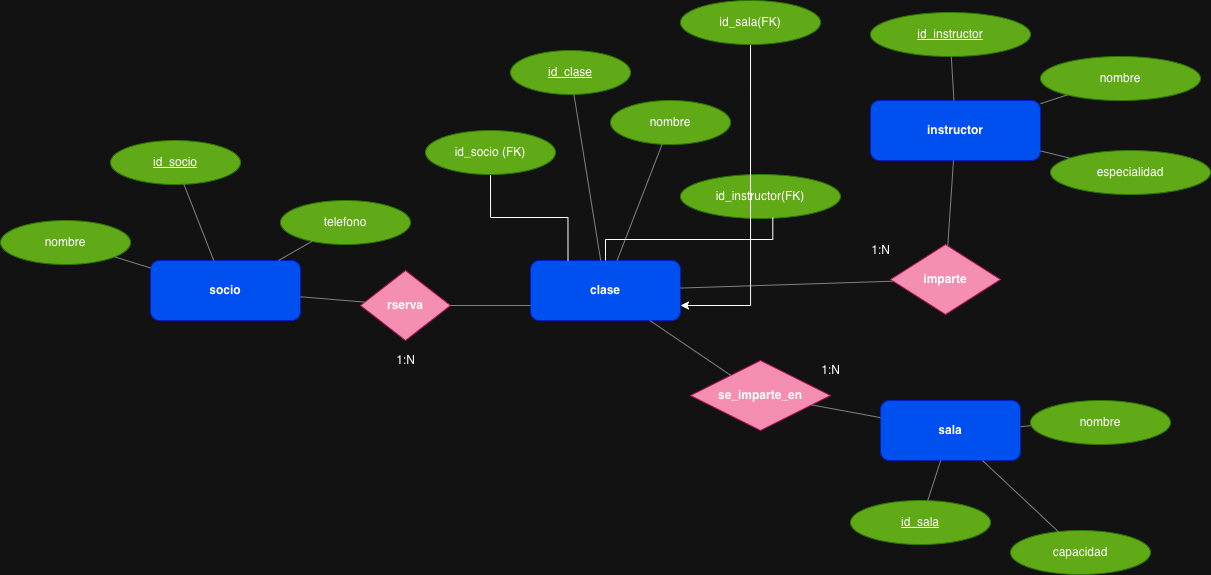

The diagram above was exported from draw.io. Its source (the exported page's mxGraphModel, read from the mxfile embedded in the PNG):
<mxGraphModel dx="1113" dy="861" grid="1" gridSize="10" guides="1" tooltips="1" connect="1" arrows="1" fold="1" page="1" pageScale="1" pageWidth="1600" pageHeight="1000" math="0" shadow="0">
  <root>
    <mxCell id="0" />
    <mxCell id="1" parent="0" />
    <mxCell id="E1" value="socio" style="shape=rectangle;whiteSpace=wrap;html=1;rounded=1;fillColor=#0050ef;strokeColor=#001DBC;fontStyle=1;spacing=6;fontColor=#ffffff;" parent="1" vertex="1">
      <mxGeometry x="180" y="420" width="150" height="60" as="geometry" />
    </mxCell>
    <mxCell id="E2" value="clase" style="shape=rectangle;whiteSpace=wrap;html=1;rounded=1;fillColor=#0050ef;strokeColor=#001DBC;fontStyle=1;spacing=6;fontColor=#ffffff;" parent="1" vertex="1">
      <mxGeometry x="560" y="420" width="150" height="60" as="geometry" />
    </mxCell>
    <mxCell id="E3" value="instructor" style="shape=rectangle;whiteSpace=wrap;html=1;rounded=1;fillColor=#0050ef;strokeColor=#001DBC;fontStyle=1;spacing=6;fontColor=#ffffff;" parent="1" vertex="1">
      <mxGeometry x="900" y="260" width="170" height="60" as="geometry" />
    </mxCell>
    <mxCell id="E4" value="sala" style="shape=rectangle;whiteSpace=wrap;html=1;rounded=1;fillColor=#0050ef;strokeColor=#001DBC;fontStyle=1;spacing=6;fontColor=#ffffff;" parent="1" vertex="1">
      <mxGeometry x="910" y="560" width="140" height="60" as="geometry" />
    </mxCell>
    <mxCell id="A1" value="&lt;u&gt;id_socio&lt;/u&gt;" style="ellipse;whiteSpace=wrap;html=1;strokeColor=#2D7600;fillColor=#60a917;fontColor=#ffffff;" parent="1" vertex="1">
      <mxGeometry x="140" y="300" width="130" height="44" as="geometry" />
    </mxCell>
    <mxCell id="A1_e" value="" style="endArrow=none;strokeColor=#808080;" parent="1" source="A1" target="E1" edge="1">
      <mxGeometry width="120" height="60" relative="1" as="geometry" />
    </mxCell>
    <mxCell id="A2" value="nombre" style="ellipse;whiteSpace=wrap;html=1;strokeColor=#2D7600;fillColor=#60a917;fontColor=#ffffff;" parent="1" vertex="1">
      <mxGeometry x="30" y="380" width="130" height="44" as="geometry" />
    </mxCell>
    <mxCell id="A2_e" value="" style="endArrow=none;strokeColor=#808080;" parent="1" source="A2" target="E1" edge="1">
      <mxGeometry width="120" height="60" relative="1" as="geometry" />
    </mxCell>
    <mxCell id="A3" value="telefono" style="ellipse;whiteSpace=wrap;html=1;strokeColor=#2D7600;fillColor=#60a917;fontColor=#ffffff;" parent="1" vertex="1">
      <mxGeometry x="310" y="360" width="130" height="44" as="geometry" />
    </mxCell>
    <mxCell id="A3_e" value="" style="endArrow=none;strokeColor=#808080;" parent="1" source="A3" target="E1" edge="1">
      <mxGeometry width="120" height="60" relative="1" as="geometry" />
    </mxCell>
    <mxCell id="B1" value="&lt;u&gt;id_clase&lt;/u&gt;" style="ellipse;whiteSpace=wrap;html=1;strokeColor=#2D7600;fillColor=#60a917;fontColor=#ffffff;" parent="1" vertex="1">
      <mxGeometry x="540" y="210" width="120" height="44" as="geometry" />
    </mxCell>
    <mxCell id="B1_e" value="" style="endArrow=none;strokeColor=#808080;" parent="1" source="B1" target="E2" edge="1">
      <mxGeometry width="120" height="60" relative="1" as="geometry" />
    </mxCell>
    <mxCell id="B2" value="nombre" style="ellipse;whiteSpace=wrap;html=1;strokeColor=#2D7600;fillColor=#60a917;fontColor=#ffffff;" parent="1" vertex="1">
      <mxGeometry x="640" y="260" width="120" height="44" as="geometry" />
    </mxCell>
    <mxCell id="B2_e" value="" style="endArrow=none;strokeColor=#808080;" parent="1" source="B2" target="E2" edge="1">
      <mxGeometry width="120" height="60" relative="1" as="geometry" />
    </mxCell>
    <mxCell id="C1" value="&lt;u&gt;id_instructor&lt;/u&gt;" style="ellipse;whiteSpace=wrap;html=1;strokeColor=#2D7600;fillColor=#60a917;fontColor=#ffffff;" parent="1" vertex="1">
      <mxGeometry x="900" y="172" width="160" height="44" as="geometry" />
    </mxCell>
    <mxCell id="C1_e" value="" style="endArrow=none;strokeColor=#808080;" parent="1" source="C1" target="E3" edge="1">
      <mxGeometry width="120" height="60" relative="1" as="geometry" />
    </mxCell>
    <mxCell id="C2" value="nombre" style="ellipse;whiteSpace=wrap;html=1;strokeColor=#2D7600;fillColor=#60a917;fontColor=#ffffff;" parent="1" vertex="1">
      <mxGeometry x="1070" y="216" width="160" height="44" as="geometry" />
    </mxCell>
    <mxCell id="C2_e" value="" style="endArrow=none;strokeColor=#808080;" parent="1" source="C2" target="E3" edge="1">
      <mxGeometry width="120" height="60" relative="1" as="geometry" />
    </mxCell>
    <mxCell id="C3" value="especialidad" style="ellipse;whiteSpace=wrap;html=1;strokeColor=#2D7600;fillColor=#60a917;fontColor=#ffffff;" parent="1" vertex="1">
      <mxGeometry x="1080" y="310" width="160" height="44" as="geometry" />
    </mxCell>
    <mxCell id="C3_e" value="" style="endArrow=none;strokeColor=#808080;" parent="1" source="C3" target="E3" edge="1">
      <mxGeometry width="120" height="60" relative="1" as="geometry" />
    </mxCell>
    <mxCell id="D1" value="&lt;u&gt;id_sala&lt;/u&gt;" style="ellipse;whiteSpace=wrap;html=1;strokeColor=#2D7600;fillColor=#60a917;fontColor=#ffffff;" parent="1" vertex="1">
      <mxGeometry x="880" y="660" width="140" height="44" as="geometry" />
    </mxCell>
    <mxCell id="D1_e" value="" style="endArrow=none;strokeColor=#808080;" parent="1" source="D1" target="E4" edge="1">
      <mxGeometry width="120" height="60" relative="1" as="geometry" />
    </mxCell>
    <mxCell id="D2" value="nombre" style="ellipse;whiteSpace=wrap;html=1;strokeColor=#2D7600;fillColor=#60a917;fontColor=#ffffff;" parent="1" vertex="1">
      <mxGeometry x="1060" y="560" width="140" height="44" as="geometry" />
    </mxCell>
    <mxCell id="D2_e" value="" style="endArrow=none;strokeColor=#808080;" parent="1" source="D2" target="E4" edge="1">
      <mxGeometry width="120" height="60" relative="1" as="geometry" />
    </mxCell>
    <mxCell id="D3" value="capacidad" style="ellipse;whiteSpace=wrap;html=1;strokeColor=#2D7600;fillColor=#60a917;fontColor=#ffffff;" parent="1" vertex="1">
      <mxGeometry x="1040" y="690" width="140" height="44" as="geometry" />
    </mxCell>
    <mxCell id="D3_e" value="" style="endArrow=none;strokeColor=#808080;" parent="1" source="D3" target="E4" edge="1">
      <mxGeometry width="120" height="60" relative="1" as="geometry" />
    </mxCell>
    <mxCell id="R1" value="rserva" style="rhombus;whiteSpace=wrap;html=1;strokeColor=#ad1457;fillColor=#f48fb1;fontStyle=1;" parent="1" vertex="1">
      <mxGeometry x="390" y="430" width="90" height="70" as="geometry" />
    </mxCell>
    <mxCell id="R3" value="imparte" style="rhombus;whiteSpace=wrap;html=1;strokeColor=#ad1457;fillColor=#f48fb1;fontStyle=1;" parent="1" vertex="1">
      <mxGeometry x="920" y="404" width="110" height="70" as="geometry" />
    </mxCell>
    <mxCell id="R4" value="se_imparte_en" style="rhombus;whiteSpace=wrap;html=1;strokeColor=#ad1457;fillColor=#f48fb1;fontStyle=1;" parent="1" vertex="1">
      <mxGeometry x="720" y="520" width="140" height="70" as="geometry" />
    </mxCell>
    <mxCell id="e1" value="" style="endArrow=none;strokeColor=#808080;" parent="1" source="E1" target="R1" edge="1">
      <mxGeometry width="120" height="60" relative="1" as="geometry" />
    </mxCell>
    <mxCell id="e2" value="" style="endArrow=none;strokeColor=#808080;entryX=0;entryY=0.75;entryDx=0;entryDy=0;" parent="1" source="R1" target="E2" edge="1">
      <mxGeometry width="120" height="60" relative="1" as="geometry" />
    </mxCell>
    <mxCell id="e5" value="" style="endArrow=none;strokeColor=#808080;" parent="1" source="E2" target="R3" edge="1">
      <mxGeometry width="120" height="60" relative="1" as="geometry" />
    </mxCell>
    <mxCell id="e6" value="" style="endArrow=none;strokeColor=#808080;" parent="1" source="R3" target="E3" edge="1">
      <mxGeometry width="120" height="60" relative="1" as="geometry" />
    </mxCell>
    <mxCell id="e7" value="" style="endArrow=none;strokeColor=#808080;" parent="1" source="E2" target="R4" edge="1">
      <mxGeometry width="120" height="60" relative="1" as="geometry" />
    </mxCell>
    <mxCell id="e8" value="" style="endArrow=none;strokeColor=#808080;" parent="1" source="R4" target="E4" edge="1">
      <mxGeometry width="120" height="60" relative="1" as="geometry" />
    </mxCell>
    <mxCell id="t1" value="1:N" style="text;html=1;align=center;verticalAlign=middle;resizable=0;points=[];fontSize=12;" parent="1" vertex="1">
      <mxGeometry x="415" y="510" width="40" height="20" as="geometry" />
    </mxCell>
    <mxCell id="t3" value="1:N" style="text;html=1;align=center;verticalAlign=middle;resizable=0;points=[];fontSize=12;" parent="1" vertex="1">
      <mxGeometry x="890" y="400" width="40" height="20" as="geometry" />
    </mxCell>
    <mxCell id="t4" value="1:N" style="text;html=1;align=center;verticalAlign=middle;resizable=0;points=[];fontSize=12;" parent="1" vertex="1">
      <mxGeometry x="840" y="520" width="40" height="20" as="geometry" />
    </mxCell>
    <mxCell id="yi9ugpiX1svuzkZ2OtoY-4" style="edgeStyle=orthogonalEdgeStyle;rounded=0;orthogonalLoop=1;jettySize=auto;html=1;entryX=0.25;entryY=0;entryDx=0;entryDy=0;endArrow=none;endFill=0;" edge="1" parent="1" source="yi9ugpiX1svuzkZ2OtoY-3" target="E2">
      <mxGeometry relative="1" as="geometry" />
    </mxCell>
    <mxCell id="yi9ugpiX1svuzkZ2OtoY-3" value="id_socio (FK)" style="ellipse;whiteSpace=wrap;html=1;strokeColor=#2D7600;fillColor=#60a917;fontColor=#ffffff;" vertex="1" parent="1">
      <mxGeometry x="455" y="290" width="130" height="44" as="geometry" />
    </mxCell>
    <mxCell id="yi9ugpiX1svuzkZ2OtoY-5" value="id_instructor(FK)" style="ellipse;whiteSpace=wrap;html=1;strokeColor=#2D7600;fillColor=#60a917;fontColor=#ffffff;" vertex="1" parent="1">
      <mxGeometry x="710" y="334" width="160" height="44" as="geometry" />
    </mxCell>
    <mxCell id="yi9ugpiX1svuzkZ2OtoY-6" style="edgeStyle=orthogonalEdgeStyle;rounded=0;orthogonalLoop=1;jettySize=auto;html=1;entryX=0.577;entryY=0.977;entryDx=0;entryDy=0;entryPerimeter=0;endArrow=none;endFill=0;" edge="1" parent="1" source="E2" target="yi9ugpiX1svuzkZ2OtoY-5">
      <mxGeometry relative="1" as="geometry" />
    </mxCell>
    <mxCell id="yi9ugpiX1svuzkZ2OtoY-10" style="edgeStyle=orthogonalEdgeStyle;rounded=0;orthogonalLoop=1;jettySize=auto;html=1;entryX=1;entryY=0.75;entryDx=0;entryDy=0;" edge="1" parent="1" source="yi9ugpiX1svuzkZ2OtoY-9" target="E2">
      <mxGeometry relative="1" as="geometry" />
    </mxCell>
    <mxCell id="yi9ugpiX1svuzkZ2OtoY-9" value="id_sala(FK)" style="ellipse;whiteSpace=wrap;html=1;strokeColor=#2D7600;fillColor=#60a917;fontColor=#ffffff;" vertex="1" parent="1">
      <mxGeometry x="710" y="160" width="140" height="44" as="geometry" />
    </mxCell>
  </root>
</mxGraphModel>